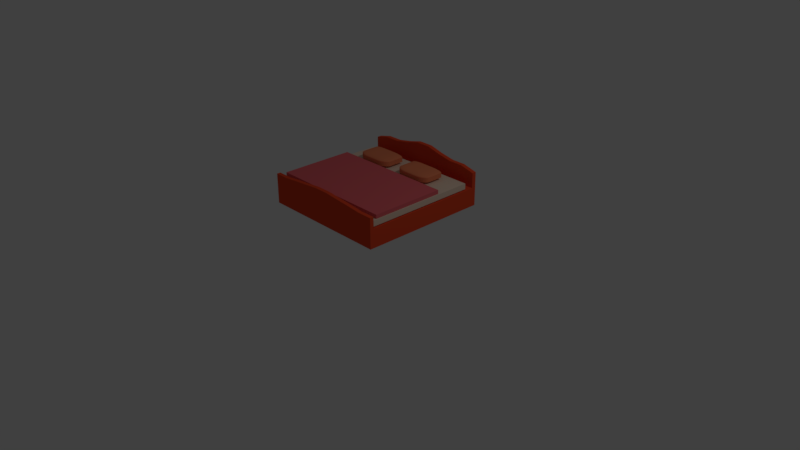 # Source: masterbed.blend  (saved by Blender 2.79.0; exported with 4.5.12 LTS)
import bpy
from mathutils import Matrix  # noqa: F401  (used for matrix-valued properties, if any)

bpy.ops.wm.read_factory_settings(use_empty=True)
scene = bpy.context.scene
scene.name = 'Scene'

# ---- collections
col_collection_1 = bpy.data.collections.new('Collection 1'); scene.collection.children.link(col_collection_1)

# ---- materials (node trees are filled in below, after node groups)
mat_sheets = bpy.data.materials.new('Sheets')
mat_sheets.alpha_threshold = 0.0
mat_sheets.use_transparent_shadow = False
mat_sheets.diffuse_color = (0.8, 0.14, 0.1603, 1.0)
mat_sheets.roughness = 0.5
mat_pillow = bpy.data.materials.new('Pillow')
mat_pillow.alpha_threshold = 0.0
mat_pillow.use_transparent_shadow = False
mat_pillow.diffuse_color = (0.8, 0.2288, 0.1087, 1.0)
mat_pillow.roughness = 0.5
mat_mattress = bpy.data.materials.new('Mattress')
mat_mattress.alpha_threshold = 0.0
mat_mattress.use_transparent_shadow = False
mat_mattress.diffuse_color = (0.8, 0.6245, 0.4888, 1.0)
mat_mattress.roughness = 0.5
mat_bedframe = bpy.data.materials.new('BedFrame')
mat_bedframe.alpha_threshold = 0.0
mat_bedframe.use_transparent_shadow = False
mat_bedframe.diffuse_color = (0.8, 0.07363, 0.02535, 1.0)
mat_bedframe.roughness = 0.5
mat_bedframe.line_color = (0.0, 0.0, 0.0, 1.0)

# ---- material node trees

# ---- world
world_world = bpy.data.worlds.new('World'); scene.world = world_world
world_world.color = (0.05088, 0.05088, 0.05088)
world_world.use_sun_shadow = False
world_world.sun_shadow_jitter_overblur = 0.0
world_world.cycles.sampling_method = 'MANUAL'

# ---- cameras
cam_camera = bpy.data.cameras.new('Camera')
cam_camera.clip_end = 100.0
cam_camera.lens = 35.0
cam_camera.sensor_width = 32.0
cam_camera.sensor_height = 18.0
cam_camera.ortho_scale = 7.314
cam_camera.dof.focus_distance = 0.0
cam_camera.dof.aperture_fstop = 128.0

# ---- lights
light_lamp = bpy.data.lights.new('Lamp', 'POINT')
light_lamp.transmission_factor = 0.0
light_lamp.cutoff_distance = 30.0
light_lamp.energy = 100.0
light_lamp.shadow_buffer_clip_start = 1.001
light_lamp.shadow_soft_size = 0.1
light_lamp.shadow_maximum_resolution = 0.006
light_lamp.use_absolute_resolution = True

# ---- meshes
me_cube_004 = bpy.data.meshes.new('Cube.004')
me_cube_004.from_pydata([(-1.0, -1.0, -1.0), (-1.0, -1.0, 1.0), (-1.0, 1.0, -1.0), (-1.0, 1.0, 1.0), (1.0, -1.0, -1.0), (1.0, -1.0, 1.0), (1.0, 1.0, -1.0), (1.0, 1.0, 1.0)], [], [(0, 1, 3, 2), (2, 3, 7, 6), (6, 7, 5, 4), (4, 5, 1, 0), (2, 6, 4, 0), (7, 3, 1, 5)])
me_cube_004.materials.append(mat_sheets)
me_cube_004.use_remesh_preserve_volume = False
me_cube_004.use_remesh_preserve_attributes = False
me_cube_004.use_mirror_vertex_groups = False
me_cube_004.update()
me_cube_003 = bpy.data.meshes.new('Cube.003')
me_cube_003.from_pydata([(-1.0, 1.0, -1.0), (1.0, 1.0, -1.0), (-0.3485, -1.0, -1.0), (-1.0, -0.3485, -1.0), (-0.4505, -0.992, -1.0), (-0.5499, -0.9681, -1.0), (-0.6443, -0.929, -1.0), (-0.7315, -0.8756, -1.0), (-0.8092, -0.8092, -1.0), (-0.8756, -0.7315, -1.0), (-0.929, -0.6443, -1.0), (-0.9681, -0.5499, -1.0), (-0.992, -0.4505, -1.0), (-0.3485, -1.0, 0.3485), (-0.3485, -0.3485, 1.0), (-1.0, -0.3485, 0.3485), (-0.3485, -0.992, 0.4505), (-0.3485, -0.9681, 0.5498), (-0.3485, -0.929, 0.6443), (-0.3485, -0.8756, 0.7315), (-0.3485, -0.8092, 0.8092), (-0.4505, -0.992, 0.3485), (-0.4526, -0.983, 0.4536), (-0.4532, -0.9573, 0.5557), (-0.453, -0.9172, 0.6488), (-0.4524, -0.8654, 0.7313), (-0.4521, -0.8036, 0.8031), (-0.5498, -0.9681, 0.3485), (-0.5549, -0.9573, 0.4544), (-0.5551, -0.9304, 0.5563), (-0.5521, -0.8912, 0.6459), (-0.5486, -0.8432, 0.7223), (-0.5468, -0.7875, 0.7872), (-0.6443, -0.929, 0.3485), (-0.6488, -0.917, 0.4538), (-0.6457, -0.891, 0.5531), (-0.6376, -0.8556, 0.6379), (-0.6293, -0.8139, 0.7077), (-0.6251, -0.7657, 0.7656), (-0.7315, -0.8756, 0.3485), (-0.7318, -0.8649, 0.4529), (-0.7226, -0.8427, 0.5492), (-0.7078, -0.8137, 0.6295), (-0.6931, -0.7808, 0.6932), (-0.6849, -0.743, 0.743), (-0.7247, -0.7247, 0.7247), (-0.4505, -0.3485, 0.992), (-0.5498, -0.3485, 0.9681), (-0.6443, -0.3485, 0.929), (-0.7315, -0.3485, 0.8756), (-0.8092, -0.3485, 0.8092), (-0.3485, -0.4505, 0.992), (-0.4536, -0.4526, 0.983), (-0.5557, -0.4532, 0.9573), (-0.6488, -0.453, 0.9172), (-0.7313, -0.4524, 0.8654), (-0.8031, -0.4521, 0.8036), (-0.3485, -0.5498, 0.9681), (-0.4544, -0.5549, 0.9573), (-0.5563, -0.5551, 0.9304), (-0.6459, -0.5521, 0.8912), (-0.7223, -0.5486, 0.8432), (-0.7872, -0.5468, 0.7875), (-0.3485, -0.6443, 0.929), (-0.4538, -0.6488, 0.917), (-0.5531, -0.6457, 0.891), (-0.6379, -0.6376, 0.8556), (-0.7077, -0.6293, 0.8139), (-0.7656, -0.6251, 0.7657), (-0.3485, -0.7315, 0.8756), (-0.4529, -0.7318, 0.8649), (-0.5492, -0.7226, 0.8427), (-0.6295, -0.7078, 0.8137), (-0.6932, -0.6931, 0.7808), (-0.743, -0.6849, 0.743), (-0.992, -0.4505, 0.3485), (-0.9681, -0.5498, 0.3485), (-0.929, -0.6443, 0.3485), (-0.8756, -0.7315, 0.3485), (-0.8092, -0.8092, 0.3485), (-0.992, -0.3485, 0.4505), (-0.983, -0.4536, 0.4526), (-0.9573, -0.5557, 0.4532), (-0.9172, -0.6488, 0.453), (-0.8654, -0.7313, 0.4524), (-0.8036, -0.8031, 0.4521), (-0.9681, -0.3485, 0.5498), (-0.9573, -0.4544, 0.5549), (-0.9304, -0.5563, 0.5551), (-0.8912, -0.6459, 0.5521), (-0.8432, -0.7223, 0.5486), (-0.7875, -0.7872, 0.5468), (-0.929, -0.3485, 0.6443), (-0.917, -0.4538, 0.6488), (-0.891, -0.5531, 0.6457), (-0.8556, -0.6379, 0.6376), (-0.8139, -0.7077, 0.6293), (-0.7657, -0.7656, 0.6251), (-0.8756, -0.3485, 0.7315), (-0.8649, -0.4529, 0.7318), (-0.8427, -0.5492, 0.7226), (-0.8137, -0.6295, 0.7078), (-0.7808, -0.6932, 0.6931), (-0.743, -0.743, 0.6849), (-1.0, 1.0, 0.3485), (-0.3485, 1.0, 1.0), (-0.992, 1.0, 0.4505), (-0.9681, 1.0, 0.5499), (-0.929, 1.0, 0.6443), (-0.8756, 1.0, 0.7315), (-0.8092, 1.0, 0.8092), (-0.7315, 1.0, 0.8756), (-0.6443, 1.0, 0.929), (-0.5499, 1.0, 0.9681), (-0.4505, 1.0, 0.992), (1.0, -0.3485, -1.0), (0.3485, -1.0, -1.0), (0.992, -0.4505, -1.0), (0.9681, -0.5499, -1.0), (0.929, -0.6443, -1.0), (0.8756, -0.7315, -1.0), (0.8092, -0.8092, -1.0), (0.7315, -0.8756, -1.0), (0.6443, -0.929, -1.0), (0.5499, -0.9681, -1.0), (0.4505, -0.992, -1.0), (0.3485, -0.3485, 1.0), (0.3485, -1.0, 0.3485), (1.0, -0.3485, 0.3485), (0.3485, -0.4505, 0.992), (0.3485, -0.5498, 0.9681), (0.3485, -0.6443, 0.929), (0.3485, -0.7315, 0.8756), (0.3485, -0.8092, 0.8092), (0.4505, -0.3485, 0.992), (0.4526, -0.4536, 0.983), (0.4532, -0.5557, 0.9573), (0.453, -0.6488, 0.9172), (0.4524, -0.7313, 0.8654), (0.4521, -0.8031, 0.8036), (0.5498, -0.3485, 0.9681), (0.5549, -0.4544, 0.9573), (0.5551, -0.5563, 0.9304), (0.5521, -0.6459, 0.8912), (0.5486, -0.7223, 0.8432), (0.5468, -0.7872, 0.7875), (0.6443, -0.3485, 0.929), (0.6488, -0.4538, 0.917), (0.6457, -0.5531, 0.891), (0.6376, -0.6379, 0.8556), (0.6293, -0.7077, 0.8139), (0.6251, -0.7656, 0.7657), (0.7315, -0.3485, 0.8756), (0.7318, -0.4529, 0.8649), (0.7226, -0.5492, 0.8427), (0.7078, -0.6295, 0.8137), (0.6931, -0.6932, 0.7808), (0.6849, -0.743, 0.743), (0.7247, -0.7247, 0.7247), (0.4505, -0.992, 0.3485), (0.5498, -0.9681, 0.3485), (0.6443, -0.929, 0.3485), (0.7315, -0.8756, 0.3485), (0.8092, -0.8092, 0.3485), (0.3485, -0.992, 0.4505), (0.4536, -0.983, 0.4526), (0.5557, -0.9573, 0.4532), (0.6488, -0.9172, 0.453), (0.7313, -0.8654, 0.4524), (0.8031, -0.8036, 0.4521), (0.3485, -0.9681, 0.5498), (0.4544, -0.9573, 0.5549), (0.5563, -0.9304, 0.5551), (0.6459, -0.8912, 0.5521), (0.7223, -0.8432, 0.5486), (0.7872, -0.7875, 0.5468), (0.3485, -0.929, 0.6443), (0.4538, -0.917, 0.6488), (0.5531, -0.891, 0.6457), (0.6379, -0.8556, 0.6376), (0.7077, -0.8139, 0.6293), (0.7656, -0.7657, 0.6251), (0.3485, -0.8756, 0.7315), (0.4529, -0.8649, 0.7318), (0.5492, -0.8427, 0.7226), (0.6295, -0.8137, 0.7078), (0.6932, -0.7808, 0.6931), (0.743, -0.743, 0.6849), (0.992, -0.3485, 0.4505), (0.9681, -0.3485, 0.5498), (0.929, -0.3485, 0.6443), (0.8756, -0.3485, 0.7315), (0.8092, -0.3485, 0.8092), (0.992, -0.4505, 0.3485), (0.983, -0.4526, 0.4536), (0.9573, -0.4532, 0.5557), (0.9172, -0.453, 0.6488), (0.8654, -0.4524, 0.7313), (0.8036, -0.4521, 0.8031), (0.9681, -0.5498, 0.3485), (0.9573, -0.5549, 0.4544), (0.9304, -0.5551, 0.5563), (0.8912, -0.5521, 0.6459), (0.8432, -0.5486, 0.7223), (0.7875, -0.5468, 0.7872), (0.929, -0.6443, 0.3485), (0.917, -0.6488, 0.4538), (0.891, -0.6457, 0.5531), (0.8556, -0.6376, 0.6379), (0.8139, -0.6293, 0.7077), (0.7657, -0.6251, 0.7656), (0.8756, -0.7315, 0.3485), (0.8649, -0.7318, 0.4529), (0.8427, -0.7226, 0.5492), (0.8137, -0.7078, 0.6295), (0.7808, -0.6931, 0.6932), (0.743, -0.6849, 0.743), (0.3485, 1.0, 1.0), (1.0, 1.0, 0.3485), (0.4505, 1.0, 0.992), (0.5499, 1.0, 0.9681), (0.6443, 1.0, 0.929), (0.7315, 1.0, 0.8756), (0.8092, 1.0, 0.8092), (0.8756, 1.0, 0.7315), (0.929, 1.0, 0.6443), (0.9681, 1.0, 0.5499), (0.992, 1.0, 0.4505)], [], [(116, 127, 13, 2), (1, 218, 128, 115), (217, 105, 14, 126), (3, 15, 104, 0), (0, 104, 106, 107, 108, 109, 110, 111, 112, 113, 114, 105, 217, 219, 220, 221, 222, 223, 224, 225, 226, 227, 218, 1), (13, 16, 22, 21), (16, 17, 23, 22), (17, 18, 24, 23), (18, 19, 25, 24), (19, 20, 26, 25), (21, 22, 28, 27), (22, 23, 29, 28), (23, 24, 30, 29), (24, 25, 31, 30), (25, 26, 32, 31), (27, 28, 34, 33), (28, 29, 35, 34), (29, 30, 36, 35), (30, 31, 37, 36), (31, 32, 38, 37), (33, 34, 40, 39), (34, 35, 41, 40), (35, 36, 42, 41), (36, 37, 43, 42), (37, 38, 44, 43), (39, 40, 85, 79), (40, 41, 91, 85), (41, 42, 97, 91), (42, 43, 103, 97), (43, 44, 45, 103), (14, 46, 52, 51), (46, 47, 53, 52), (47, 48, 54, 53), (48, 49, 55, 54), (49, 50, 56, 55), (51, 52, 58, 57), (52, 53, 59, 58), (53, 54, 60, 59), (54, 55, 61, 60), (55, 56, 62, 61), (57, 58, 64, 63), (58, 59, 65, 64), (59, 60, 66, 65), (60, 61, 67, 66), (61, 62, 68, 67), (63, 64, 70, 69), (64, 65, 71, 70), (65, 66, 72, 71), (66, 67, 73, 72), (67, 68, 74, 73), (69, 70, 26, 20), (70, 71, 32, 26), (71, 72, 38, 32), (72, 73, 44, 38), (73, 74, 45, 44), (15, 75, 81, 80), (75, 76, 82, 81), (76, 77, 83, 82), (77, 78, 84, 83), (78, 79, 85, 84), (80, 81, 87, 86), (81, 82, 88, 87), (82, 83, 89, 88), (83, 84, 90, 89), (84, 85, 91, 90), (86, 87, 93, 92), (87, 88, 94, 93), (88, 89, 95, 94), (89, 90, 96, 95), (90, 91, 97, 96), (92, 93, 99, 98), (93, 94, 100, 99), (94, 95, 101, 100), (95, 96, 102, 101), (96, 97, 103, 102), (98, 99, 56, 50), (99, 100, 62, 56), (100, 101, 68, 62), (101, 102, 74, 68), (102, 103, 45, 74), (126, 129, 135, 134), (129, 130, 136, 135), (130, 131, 137, 136), (131, 132, 138, 137), (132, 133, 139, 138), (134, 135, 141, 140), (135, 136, 142, 141), (136, 137, 143, 142), (137, 138, 144, 143), (138, 139, 145, 144), (140, 141, 147, 146), (141, 142, 148, 147), (142, 143, 149, 148), (143, 144, 150, 149), (144, 145, 151, 150), (146, 147, 153, 152), (147, 148, 154, 153), (148, 149, 155, 154), (149, 150, 156, 155), (150, 151, 157, 156), (152, 153, 198, 192), (153, 154, 204, 198), (154, 155, 210, 204), (155, 156, 216, 210), (156, 157, 158, 216), (127, 159, 165, 164), (159, 160, 166, 165), (160, 161, 167, 166), (161, 162, 168, 167), (162, 163, 169, 168), (164, 165, 171, 170), (165, 166, 172, 171), (166, 167, 173, 172), (167, 168, 174, 173), (168, 169, 175, 174), (170, 171, 177, 176), (171, 172, 178, 177), (172, 173, 179, 178), (173, 174, 180, 179), (174, 175, 181, 180), (176, 177, 183, 182), (177, 178, 184, 183), (178, 179, 185, 184), (179, 180, 186, 185), (180, 181, 187, 186), (182, 183, 139, 133), (183, 184, 145, 139), (184, 185, 151, 145), (185, 186, 157, 151), (186, 187, 158, 157), (128, 188, 194, 193), (188, 189, 195, 194), (189, 190, 196, 195), (190, 191, 197, 196), (191, 192, 198, 197), (193, 194, 200, 199), (194, 195, 201, 200), (195, 196, 202, 201), (196, 197, 203, 202), (197, 198, 204, 203), (199, 200, 206, 205), (200, 201, 207, 206), (201, 202, 208, 207), (202, 203, 209, 208), (203, 204, 210, 209), (205, 206, 212, 211), (206, 207, 213, 212), (207, 208, 214, 213), (208, 209, 215, 214), (209, 210, 216, 215), (211, 212, 169, 163), (212, 213, 175, 169), (213, 214, 181, 175), (214, 215, 187, 181), (215, 216, 158, 187), (2, 13, 21, 4), (4, 21, 27, 5), (5, 27, 33, 6), (6, 33, 39, 7), (7, 39, 79, 8), (8, 79, 78, 9), (9, 78, 77, 10), (10, 77, 76, 11), (11, 76, 75, 12), (12, 75, 15, 3), (14, 105, 114, 46), (46, 114, 113, 47), (47, 113, 112, 48), (48, 112, 111, 49), (49, 111, 110, 50), (50, 110, 109, 98), (98, 109, 108, 92), (92, 108, 107, 86), (86, 107, 106, 80), (80, 106, 104, 15), (217, 126, 134, 219), (219, 134, 140, 220), (220, 140, 146, 221), (221, 146, 152, 222), (222, 152, 192, 223), (223, 192, 191, 224), (224, 191, 190, 225), (225, 190, 189, 226), (226, 189, 188, 227), (227, 188, 128, 218), (127, 116, 125, 159), (159, 125, 124, 160), (160, 124, 123, 161), (161, 123, 122, 162), (162, 122, 121, 163), (163, 121, 120, 211), (211, 120, 119, 205), (205, 119, 118, 199), (199, 118, 117, 193), (193, 117, 115, 128), (126, 14, 51, 129), (129, 51, 57, 130), (130, 57, 63, 131), (131, 63, 69, 132), (132, 69, 20, 133), (133, 20, 19, 182), (182, 19, 18, 176), (176, 18, 17, 170), (170, 17, 16, 164), (164, 16, 13, 127), (0, 1, 115, 117, 118, 119, 120, 121, 122, 123, 124, 125, 116, 2, 4, 5, 6, 7, 8, 9, 10, 11, 12, 3)])
me_cube_003.materials.append(mat_pillow)
me_cube_003.use_remesh_preserve_volume = False
me_cube_003.use_remesh_preserve_attributes = False
me_cube_003.use_mirror_vertex_groups = False
me_cube_003.update()
me_cube_002 = bpy.data.meshes.new('Cube.002')
me_cube_002.from_pydata([(-1.0, 1.0, -1.0), (1.0, 1.0, -1.0), (-0.3485, -1.0, -1.0), (-1.0, -0.3485, -1.0), (-0.4505, -0.992, -1.0), (-0.5499, -0.9681, -1.0), (-0.6443, -0.929, -1.0), (-0.7315, -0.8756, -1.0), (-0.8092, -0.8092, -1.0), (-0.8756, -0.7315, -1.0), (-0.929, -0.6443, -1.0), (-0.9681, -0.5499, -1.0), (-0.992, -0.4505, -1.0), (-0.3485, -1.0, 0.3485), (-0.3485, -0.3485, 1.0), (-1.0, -0.3485, 0.3485), (-0.3485, -0.992, 0.4505), (-0.3485, -0.9681, 0.5498), (-0.3485, -0.929, 0.6443), (-0.3485, -0.8756, 0.7315), (-0.3485, -0.8092, 0.8092), (-0.4505, -0.992, 0.3485), (-0.4526, -0.983, 0.4536), (-0.4532, -0.9573, 0.5557), (-0.453, -0.9172, 0.6488), (-0.4524, -0.8654, 0.7313), (-0.4521, -0.8036, 0.8031), (-0.5498, -0.9681, 0.3485), (-0.5549, -0.9573, 0.4544), (-0.5551, -0.9304, 0.5563), (-0.5521, -0.8912, 0.6459), (-0.5486, -0.8432, 0.7223), (-0.5468, -0.7875, 0.7872), (-0.6443, -0.929, 0.3485), (-0.6488, -0.917, 0.4538), (-0.6457, -0.891, 0.5531), (-0.6376, -0.8556, 0.6379), (-0.6293, -0.8139, 0.7077), (-0.6251, -0.7657, 0.7656), (-0.7315, -0.8756, 0.3485), (-0.7318, -0.8649, 0.4529), (-0.7226, -0.8427, 0.5492), (-0.7078, -0.8137, 0.6295), (-0.6931, -0.7808, 0.6932), (-0.6849, -0.743, 0.743), (-0.7247, -0.7247, 0.7247), (-0.4505, -0.3485, 0.992), (-0.5498, -0.3485, 0.9681), (-0.6443, -0.3485, 0.929), (-0.7315, -0.3485, 0.8756), (-0.8092, -0.3485, 0.8092), (-0.3485, -0.4505, 0.992), (-0.4536, -0.4526, 0.983), (-0.5557, -0.4532, 0.9573), (-0.6488, -0.453, 0.9172), (-0.7313, -0.4524, 0.8654), (-0.8031, -0.4521, 0.8036), (-0.3485, -0.5498, 0.9681), (-0.4544, -0.5549, 0.9573), (-0.5563, -0.5551, 0.9304), (-0.6459, -0.5521, 0.8912), (-0.7223, -0.5486, 0.8432), (-0.7872, -0.5468, 0.7875), (-0.3485, -0.6443, 0.929), (-0.4538, -0.6488, 0.917), (-0.5531, -0.6457, 0.891), (-0.6379, -0.6376, 0.8556), (-0.7077, -0.6293, 0.8139), (-0.7656, -0.6251, 0.7657), (-0.3485, -0.7315, 0.8756), (-0.4529, -0.7318, 0.8649), (-0.5492, -0.7226, 0.8427), (-0.6295, -0.7078, 0.8137), (-0.6932, -0.6931, 0.7808), (-0.743, -0.6849, 0.743), (-0.992, -0.4505, 0.3485), (-0.9681, -0.5498, 0.3485), (-0.929, -0.6443, 0.3485), (-0.8756, -0.7315, 0.3485), (-0.8092, -0.8092, 0.3485), (-0.992, -0.3485, 0.4505), (-0.983, -0.4536, 0.4526), (-0.9573, -0.5557, 0.4532), (-0.9172, -0.6488, 0.453), (-0.8654, -0.7313, 0.4524), (-0.8036, -0.8031, 0.4521), (-0.9681, -0.3485, 0.5498), (-0.9573, -0.4544, 0.5549), (-0.9304, -0.5563, 0.5551), (-0.8912, -0.6459, 0.5521), (-0.8432, -0.7223, 0.5486), (-0.7875, -0.7872, 0.5468), (-0.929, -0.3485, 0.6443), (-0.917, -0.4538, 0.6488), (-0.891, -0.5531, 0.6457), (-0.8556, -0.6379, 0.6376), (-0.8139, -0.7077, 0.6293), (-0.7657, -0.7656, 0.6251), (-0.8756, -0.3485, 0.7315), (-0.8649, -0.4529, 0.7318), (-0.8427, -0.5492, 0.7226), (-0.8137, -0.6295, 0.7078), (-0.7808, -0.6932, 0.6931), (-0.743, -0.743, 0.6849), (-1.0, 1.0, 0.3485), (-0.3485, 1.0, 1.0), (-0.992, 1.0, 0.4505), (-0.9681, 1.0, 0.5499), (-0.929, 1.0, 0.6443), (-0.8756, 1.0, 0.7315), (-0.8092, 1.0, 0.8092), (-0.7315, 1.0, 0.8756), (-0.6443, 1.0, 0.929), (-0.5499, 1.0, 0.9681), (-0.4505, 1.0, 0.992), (1.0, -0.3485, -1.0), (0.3485, -1.0, -1.0), (0.992, -0.4505, -1.0), (0.9681, -0.5499, -1.0), (0.929, -0.6443, -1.0), (0.8756, -0.7315, -1.0), (0.8092, -0.8092, -1.0), (0.7315, -0.8756, -1.0), (0.6443, -0.929, -1.0), (0.5499, -0.9681, -1.0), (0.4505, -0.992, -1.0), (0.3485, -0.3485, 1.0), (0.3485, -1.0, 0.3485), (1.0, -0.3485, 0.3485), (0.3485, -0.4505, 0.992), (0.3485, -0.5498, 0.9681), (0.3485, -0.6443, 0.929), (0.3485, -0.7315, 0.8756), (0.3485, -0.8092, 0.8092), (0.4505, -0.3485, 0.992), (0.4526, -0.4536, 0.983), (0.4532, -0.5557, 0.9573), (0.453, -0.6488, 0.9172), (0.4524, -0.7313, 0.8654), (0.4521, -0.8031, 0.8036), (0.5498, -0.3485, 0.9681), (0.5549, -0.4544, 0.9573), (0.5551, -0.5563, 0.9304), (0.5521, -0.6459, 0.8912), (0.5486, -0.7223, 0.8432), (0.5468, -0.7872, 0.7875), (0.6443, -0.3485, 0.929), (0.6488, -0.4538, 0.917), (0.6457, -0.5531, 0.891), (0.6376, -0.6379, 0.8556), (0.6293, -0.7077, 0.8139), (0.6251, -0.7656, 0.7657), (0.7315, -0.3485, 0.8756), (0.7318, -0.4529, 0.8649), (0.7226, -0.5492, 0.8427), (0.7078, -0.6295, 0.8137), (0.6931, -0.6932, 0.7808), (0.6849, -0.743, 0.743), (0.7247, -0.7247, 0.7247), (0.4505, -0.992, 0.3485), (0.5498, -0.9681, 0.3485), (0.6443, -0.929, 0.3485), (0.7315, -0.8756, 0.3485), (0.8092, -0.8092, 0.3485), (0.3485, -0.992, 0.4505), (0.4536, -0.983, 0.4526), (0.5557, -0.9573, 0.4532), (0.6488, -0.9172, 0.453), (0.7313, -0.8654, 0.4524), (0.8031, -0.8036, 0.4521), (0.3485, -0.9681, 0.5498), (0.4544, -0.9573, 0.5549), (0.5563, -0.9304, 0.5551), (0.6459, -0.8912, 0.5521), (0.7223, -0.8432, 0.5486), (0.7872, -0.7875, 0.5468), (0.3485, -0.929, 0.6443), (0.4538, -0.917, 0.6488), (0.5531, -0.891, 0.6457), (0.6379, -0.8556, 0.6376), (0.7077, -0.8139, 0.6293), (0.7656, -0.7657, 0.6251), (0.3485, -0.8756, 0.7315), (0.4529, -0.8649, 0.7318), (0.5492, -0.8427, 0.7226), (0.6295, -0.8137, 0.7078), (0.6932, -0.7808, 0.6931), (0.743, -0.743, 0.6849), (0.992, -0.3485, 0.4505), (0.9681, -0.3485, 0.5498), (0.929, -0.3485, 0.6443), (0.8756, -0.3485, 0.7315), (0.8092, -0.3485, 0.8092), (0.992, -0.4505, 0.3485), (0.983, -0.4526, 0.4536), (0.9573, -0.4532, 0.5557), (0.9172, -0.453, 0.6488), (0.8654, -0.4524, 0.7313), (0.8036, -0.4521, 0.8031), (0.9681, -0.5498, 0.3485), (0.9573, -0.5549, 0.4544), (0.9304, -0.5551, 0.5563), (0.8912, -0.5521, 0.6459), (0.8432, -0.5486, 0.7223), (0.7875, -0.5468, 0.7872), (0.929, -0.6443, 0.3485), (0.917, -0.6488, 0.4538), (0.891, -0.6457, 0.5531), (0.8556, -0.6376, 0.6379), (0.8139, -0.6293, 0.7077), (0.7657, -0.6251, 0.7656), (0.8756, -0.7315, 0.3485), (0.8649, -0.7318, 0.4529), (0.8427, -0.7226, 0.5492), (0.8137, -0.7078, 0.6295), (0.7808, -0.6931, 0.6932), (0.743, -0.6849, 0.743), (0.3485, 1.0, 1.0), (1.0, 1.0, 0.3485), (0.4505, 1.0, 0.992), (0.5499, 1.0, 0.9681), (0.6443, 1.0, 0.929), (0.7315, 1.0, 0.8756), (0.8092, 1.0, 0.8092), (0.8756, 1.0, 0.7315), (0.929, 1.0, 0.6443), (0.9681, 1.0, 0.5499), (0.992, 1.0, 0.4505)], [], [(116, 127, 13, 2), (1, 218, 128, 115), (217, 105, 14, 126), (3, 15, 104, 0), (0, 104, 106, 107, 108, 109, 110, 111, 112, 113, 114, 105, 217, 219, 220, 221, 222, 223, 224, 225, 226, 227, 218, 1), (13, 16, 22, 21), (16, 17, 23, 22), (17, 18, 24, 23), (18, 19, 25, 24), (19, 20, 26, 25), (21, 22, 28, 27), (22, 23, 29, 28), (23, 24, 30, 29), (24, 25, 31, 30), (25, 26, 32, 31), (27, 28, 34, 33), (28, 29, 35, 34), (29, 30, 36, 35), (30, 31, 37, 36), (31, 32, 38, 37), (33, 34, 40, 39), (34, 35, 41, 40), (35, 36, 42, 41), (36, 37, 43, 42), (37, 38, 44, 43), (39, 40, 85, 79), (40, 41, 91, 85), (41, 42, 97, 91), (42, 43, 103, 97), (43, 44, 45, 103), (14, 46, 52, 51), (46, 47, 53, 52), (47, 48, 54, 53), (48, 49, 55, 54), (49, 50, 56, 55), (51, 52, 58, 57), (52, 53, 59, 58), (53, 54, 60, 59), (54, 55, 61, 60), (55, 56, 62, 61), (57, 58, 64, 63), (58, 59, 65, 64), (59, 60, 66, 65), (60, 61, 67, 66), (61, 62, 68, 67), (63, 64, 70, 69), (64, 65, 71, 70), (65, 66, 72, 71), (66, 67, 73, 72), (67, 68, 74, 73), (69, 70, 26, 20), (70, 71, 32, 26), (71, 72, 38, 32), (72, 73, 44, 38), (73, 74, 45, 44), (15, 75, 81, 80), (75, 76, 82, 81), (76, 77, 83, 82), (77, 78, 84, 83), (78, 79, 85, 84), (80, 81, 87, 86), (81, 82, 88, 87), (82, 83, 89, 88), (83, 84, 90, 89), (84, 85, 91, 90), (86, 87, 93, 92), (87, 88, 94, 93), (88, 89, 95, 94), (89, 90, 96, 95), (90, 91, 97, 96), (92, 93, 99, 98), (93, 94, 100, 99), (94, 95, 101, 100), (95, 96, 102, 101), (96, 97, 103, 102), (98, 99, 56, 50), (99, 100, 62, 56), (100, 101, 68, 62), (101, 102, 74, 68), (102, 103, 45, 74), (126, 129, 135, 134), (129, 130, 136, 135), (130, 131, 137, 136), (131, 132, 138, 137), (132, 133, 139, 138), (134, 135, 141, 140), (135, 136, 142, 141), (136, 137, 143, 142), (137, 138, 144, 143), (138, 139, 145, 144), (140, 141, 147, 146), (141, 142, 148, 147), (142, 143, 149, 148), (143, 144, 150, 149), (144, 145, 151, 150), (146, 147, 153, 152), (147, 148, 154, 153), (148, 149, 155, 154), (149, 150, 156, 155), (150, 151, 157, 156), (152, 153, 198, 192), (153, 154, 204, 198), (154, 155, 210, 204), (155, 156, 216, 210), (156, 157, 158, 216), (127, 159, 165, 164), (159, 160, 166, 165), (160, 161, 167, 166), (161, 162, 168, 167), (162, 163, 169, 168), (164, 165, 171, 170), (165, 166, 172, 171), (166, 167, 173, 172), (167, 168, 174, 173), (168, 169, 175, 174), (170, 171, 177, 176), (171, 172, 178, 177), (172, 173, 179, 178), (173, 174, 180, 179), (174, 175, 181, 180), (176, 177, 183, 182), (177, 178, 184, 183), (178, 179, 185, 184), (179, 180, 186, 185), (180, 181, 187, 186), (182, 183, 139, 133), (183, 184, 145, 139), (184, 185, 151, 145), (185, 186, 157, 151), (186, 187, 158, 157), (128, 188, 194, 193), (188, 189, 195, 194), (189, 190, 196, 195), (190, 191, 197, 196), (191, 192, 198, 197), (193, 194, 200, 199), (194, 195, 201, 200), (195, 196, 202, 201), (196, 197, 203, 202), (197, 198, 204, 203), (199, 200, 206, 205), (200, 201, 207, 206), (201, 202, 208, 207), (202, 203, 209, 208), (203, 204, 210, 209), (205, 206, 212, 211), (206, 207, 213, 212), (207, 208, 214, 213), (208, 209, 215, 214), (209, 210, 216, 215), (211, 212, 169, 163), (212, 213, 175, 169), (213, 214, 181, 175), (214, 215, 187, 181), (215, 216, 158, 187), (2, 13, 21, 4), (4, 21, 27, 5), (5, 27, 33, 6), (6, 33, 39, 7), (7, 39, 79, 8), (8, 79, 78, 9), (9, 78, 77, 10), (10, 77, 76, 11), (11, 76, 75, 12), (12, 75, 15, 3), (14, 105, 114, 46), (46, 114, 113, 47), (47, 113, 112, 48), (48, 112, 111, 49), (49, 111, 110, 50), (50, 110, 109, 98), (98, 109, 108, 92), (92, 108, 107, 86), (86, 107, 106, 80), (80, 106, 104, 15), (217, 126, 134, 219), (219, 134, 140, 220), (220, 140, 146, 221), (221, 146, 152, 222), (222, 152, 192, 223), (223, 192, 191, 224), (224, 191, 190, 225), (225, 190, 189, 226), (226, 189, 188, 227), (227, 188, 128, 218), (127, 116, 125, 159), (159, 125, 124, 160), (160, 124, 123, 161), (161, 123, 122, 162), (162, 122, 121, 163), (163, 121, 120, 211), (211, 120, 119, 205), (205, 119, 118, 199), (199, 118, 117, 193), (193, 117, 115, 128), (126, 14, 51, 129), (129, 51, 57, 130), (130, 57, 63, 131), (131, 63, 69, 132), (132, 69, 20, 133), (133, 20, 19, 182), (182, 19, 18, 176), (176, 18, 17, 170), (170, 17, 16, 164), (164, 16, 13, 127), (0, 1, 115, 117, 118, 119, 120, 121, 122, 123, 124, 125, 116, 2, 4, 5, 6, 7, 8, 9, 10, 11, 12, 3)])
me_cube_002.materials.append(mat_pillow)
me_cube_002.use_remesh_preserve_volume = False
me_cube_002.use_remesh_preserve_attributes = False
me_cube_002.use_mirror_vertex_groups = False
me_cube_002.update()
me_cube_001 = bpy.data.meshes.new('Cube.001')
me_cube_001.from_pydata([(-1.0, -1.0, -1.0), (-1.0, -1.0, 1.0), (-1.0, 1.0, -1.0), (-1.0, 1.0, 1.0), (1.0, -1.0, -1.0), (1.0, -1.0, 1.0), (1.0, 1.0, -1.0), (1.0, 1.0, 1.0)], [], [(0, 1, 3, 2), (2, 3, 7, 6), (6, 7, 5, 4), (4, 5, 1, 0), (2, 6, 4, 0), (7, 3, 1, 5)])
me_cube_001.materials.append(mat_mattress)
me_cube_001.use_remesh_preserve_volume = False
me_cube_001.use_remesh_preserve_attributes = False
me_cube_001.use_mirror_vertex_groups = False
me_cube_001.update()
me_cube = bpy.data.meshes.new('Cube')
me_cube.from_pydata([(1.0, 1.0, -1.0), (1.0, -1.0, -1.0), (-1.0, -1.0, -1.0), (-1.0, 1.0, -1.0), (1.0, 1.0, 1.0), (1.0, -1.0, 1.0), (-1.0, -1.0, 1.0), (-1.0, 1.0, 1.0), (1.0, 0.8349, -1.0), (1.0, 0.6811, -1.0), (1.0, 0.5272, -1.0), (1.0, 0.3734, -1.0), (1.0, 0.2195, -1.0), (1.0, 0.0657, -1.0), (1.0, -0.08814, -1.0), (1.0, -0.242, -1.0), (1.0, -0.3958, -1.0), (1.0, -0.5497, -1.0), (1.0, -0.7035, -1.0), (1.0, -0.8574, -1.0), (-1.0, -0.8574, -1.0), (-1.0, -0.7035, -1.0), (-1.0, -0.5497, -1.0), (-1.0, -0.3958, -1.0), (-1.0, -0.242, -1.0), (-1.0, -0.08814, -1.0), (-1.0, 0.0657, -1.0), (-1.0, 0.2195, -1.0), (-1.0, 0.3734, -1.0), (-1.0, 0.5272, -1.0), (-1.0, 0.6811, -1.0), (-1.0, 0.8349, -1.0), (1.0, 0.8349, 1.0), (1.0, 0.6811, 1.0), (1.0, 0.5272, 1.0), (1.0, 0.3734, 1.0), (1.0, 0.2195, 1.0), (1.0, 0.0657, 1.0), (1.0, -0.08815, 1.0), (1.0, -0.242, 1.0), (1.0, -0.3958, 1.0), (1.0, -0.5497, 1.0), (1.0, -0.7035, 1.0), (1.0, -0.8574, 1.0), (-1.0, -0.8574, 1.0), (-1.0, -0.7035, 1.0), (-1.0, -0.5497, 1.0), (-1.0, -0.3958, 1.0), (-1.0, -0.242, 1.0), (-1.0, -0.08814, 1.0), (-1.0, 0.0657, 1.0), (-1.0, 0.2195, 1.0), (-1.0, 0.3734, 1.0), (-1.0, 0.5272, 1.0), (-1.0, 0.6811, 1.0), (-1.0, 0.8349, 1.0), (-1.0, 0.8679, -1.0), (-1.0, 0.901, -1.0), (-1.0, 0.934, -1.0), (-1.0, 0.967, -1.0), (-1.0, 0.8679, 1.0), (-1.0, 0.901, 1.0), (-1.0, 0.934, 1.0), (-1.0, 0.967, 1.0), (1.0, 0.967, -1.0), (1.0, 0.934, -1.0), (1.0, 0.901, -1.0), (1.0, 0.8679, -1.0), (1.0, 0.967, 1.0), (1.0, 0.934, 1.0), (1.0, 0.901, 1.0), (1.0, 0.8679, 1.0), (1.0, -0.8859, -1.0), (1.0, -0.9144, -1.0), (1.0, -0.943, -1.0), (1.0, -0.9715, -1.0), (1.0, -0.8859, 1.0), (1.0, -0.9144, 1.0), (1.0, -0.943, 1.0), (1.0, -0.9715, 1.0), (-1.0, -0.9715, -1.0), (-1.0, -0.943, -1.0), (-1.0, -0.9144, -1.0), (-1.0, -0.8859, -1.0), (-1.0, -0.9715, 1.0), (-1.0, -0.9429, 1.0), (-1.0, -0.9144, 1.0), (-1.0, -0.8859, 1.0), (0.7778, 1.0, -1.0), (0.5556, 1.0, -1.0), (0.3333, 1.0, -1.0), (0.1111, 1.0, -1.0), (-0.1111, 1.0, -1.0), (-0.3333, 1.0, -1.0), (-0.5556, 1.0, -1.0), (-0.7778, 1.0, -1.0), (0.7778, -1.0, -1.0), (0.5556, -1.0, -1.0), (0.3333, -1.0, -1.0), (0.1111, -1.0, -1.0), (-0.1111, -1.0, -1.0), (-0.3333, -1.0, -1.0), (-0.5556, -1.0, -1.0), (-0.7778, -1.0, -1.0), (0.7778, 1.0, 1.0), (0.5556, 1.0, 1.0), (0.3333, 1.0, 1.0), (0.1111, 1.0, 1.0), (-0.1111, 1.0, 1.0), (-0.3333, 1.0, 1.0), (-0.5556, 1.0, 1.0), (-0.7778, 1.0, 1.0), (0.7778, -1.0, 1.0), (0.5556, -1.0, 1.0), (0.3333, -1.0, 1.0), (0.1111, -1.0, 1.0), (-0.1111, -1.0, 1.0), (-0.3333, -1.0, 1.0), (-0.5556, -1.0, 1.0), (-0.7778, -1.0, 1.0), (-0.7778, 0.8349, 1.0), (-0.5556, 0.8349, 1.0), (-0.3333, 0.8349, 1.0), (-0.1111, 0.8349, 1.0), (0.1111, 0.8349, 1.0), (0.3333, 0.8349, 1.0), (0.5556, 0.8349, 1.0), (0.7778, 0.8349, 1.0), (-0.7778, 0.6811, 1.0), (-0.5556, 0.6811, 1.0), (-0.3333, 0.6811, 1.0), (-0.1111, 0.6811, 1.0), (0.1111, 0.6811, 1.0), (0.3333, 0.6811, 1.0), (0.5556, 0.6811, 1.0), (0.7778, 0.6811, 1.0), (-0.7778, 0.5272, 1.0), (-0.5556, 0.5272, 1.0), (-0.3333, 0.5272, 1.0), (-0.1111, 0.5272, 1.0), (0.1111, 0.5272, 1.0), (0.3333, 0.5272, 1.0), (0.5556, 0.5272, 1.0), (0.7778, 0.5272, 1.0), (-0.7778, 0.3734, 1.0), (-0.5556, 0.3734, 1.0), (-0.3333, 0.3734, 1.0), (-0.1111, 0.3734, 1.0), (0.1111, 0.3734, 1.0), (0.3333, 0.3734, 1.0), (0.5556, 0.3734, 1.0), (0.7778, 0.3734, 1.0), (-0.7778, 0.2195, 1.0), (-0.5556, 0.2195, 1.0), (-0.3333, 0.2195, 1.0), (-0.1111, 0.2195, 1.0), (0.1111, 0.2195, 1.0), (0.3333, 0.2195, 1.0), (0.5556, 0.2195, 1.0), (0.7778, 0.2195, 1.0), (-0.7778, 0.0657, 1.0), (-0.5556, 0.0657, 1.0), (-0.3333, 0.0657, 1.0), (-0.1111, 0.0657, 1.0), (0.1111, 0.0657, 1.0), (0.3333, 0.0657, 1.0), (0.5556, 0.0657, 1.0), (0.7778, 0.0657, 1.0), (-0.7778, -0.08814, 1.0), (-0.5556, -0.08814, 1.0), (-0.3333, -0.08814, 1.0), (-0.1111, -0.08814, 1.0), (0.1111, -0.08815, 1.0), (0.3333, -0.08815, 1.0), (0.5556, -0.08815, 1.0), (0.7778, -0.08815, 1.0), (-0.7778, -0.242, 1.0), (-0.5556, -0.242, 1.0), (-0.3333, -0.242, 1.0), (-0.1111, -0.242, 1.0), (0.1111, -0.242, 1.0), (0.3333, -0.242, 1.0), (0.5556, -0.242, 1.0), (0.7778, -0.242, 1.0), (-0.7778, -0.3958, 1.0), (-0.5556, -0.3958, 1.0), (-0.3333, -0.3958, 1.0), (-0.1111, -0.3958, 1.0), (0.1111, -0.3958, 1.0), (0.3333, -0.3958, 1.0), (0.5556, -0.3958, 1.0), (0.7778, -0.3958, 1.0), (-0.7778, -0.5497, 1.0), (-0.5556, -0.5497, 1.0), (-0.3333, -0.5497, 1.0), (-0.1111, -0.5497, 1.0), (0.1111, -0.5497, 1.0), (0.3333, -0.5497, 1.0), (0.5556, -0.5497, 1.0), (0.7778, -0.5497, 1.0), (-0.7778, -0.7035, 1.0), (-0.5556, -0.7035, 1.0), (-0.3333, -0.7035, 1.0), (-0.1111, -0.7035, 1.0), (0.1111, -0.7035, 1.0), (0.3333, -0.7035, 1.0), (0.5556, -0.7035, 1.0), (0.7778, -0.7035, 1.0), (-0.7778, -0.8574, 1.0), (-0.5556, -0.8574, 1.0), (-0.3333, -0.8574, 1.0), (-0.1111, -0.8574, 1.0), (0.1111, -0.8574, 1.0), (0.3333, -0.8574, 1.0), (0.5556, -0.8574, 1.0), (0.7778, -0.8574, 1.0), (0.7778, 0.8349, -1.0), (0.5556, 0.8349, -1.0), (0.3333, 0.8349, -1.0), (0.1111, 0.8349, -1.0), (-0.1111, 0.8349, -1.0), (-0.3333, 0.8349, -1.0), (-0.5556, 0.8349, -1.0), (-0.7778, 0.8349, -1.0), (0.7778, 0.6811, -1.0), (0.5556, 0.6811, -1.0), (0.3333, 0.6811, -1.0), (0.1111, 0.6811, -1.0), (-0.1111, 0.6811, -1.0), (-0.3333, 0.6811, -1.0), (-0.5556, 0.6811, -1.0), (-0.7778, 0.6811, -1.0), (0.7778, 0.5272, -1.0), (0.5556, 0.5272, -1.0), (0.3333, 0.5272, -1.0), (0.1111, 0.5272, -1.0), (-0.1111, 0.5272, -1.0), (-0.3333, 0.5272, -1.0), (-0.5556, 0.5272, -1.0), (-0.7778, 0.5272, -1.0), (0.7778, 0.3734, -1.0), (0.5556, 0.3734, -1.0), (0.3333, 0.3734, -1.0), (0.1111, 0.3734, -1.0), (-0.1111, 0.3734, -1.0), (-0.3333, 0.3734, -1.0), (-0.5556, 0.3734, -1.0), (-0.7778, 0.3734, -1.0), (0.7778, 0.2195, -1.0), (0.5556, 0.2195, -1.0), (0.3333, 0.2195, -1.0), (0.1111, 0.2195, -1.0), (-0.1111, 0.2195, -1.0), (-0.3333, 0.2195, -1.0), (-0.5556, 0.2195, -1.0), (-0.7778, 0.2195, -1.0), (0.7778, 0.0657, -1.0), (0.5556, 0.0657, -1.0), (0.3333, 0.0657, -1.0), (0.1111, 0.0657, -1.0), (-0.1111, 0.0657, -1.0), (-0.3333, 0.0657, -1.0), (-0.5556, 0.0657, -1.0), (-0.7778, 0.0657, -1.0), (0.7778, -0.08814, -1.0), (0.5556, -0.08814, -1.0), (0.3333, -0.08814, -1.0), (0.1111, -0.08814, -1.0), (-0.1111, -0.08814, -1.0), (-0.3333, -0.08814, -1.0), (-0.5556, -0.08814, -1.0), (-0.7778, -0.08814, -1.0), (0.7778, -0.242, -1.0), (0.5556, -0.242, -1.0), (0.3333, -0.242, -1.0), (0.1111, -0.242, -1.0), (-0.1111, -0.242, -1.0), (-0.3333, -0.242, -1.0), (-0.5556, -0.242, -1.0), (-0.7778, -0.242, -1.0), (0.7778, -0.3958, -1.0), (0.5556, -0.3958, -1.0), (0.3333, -0.3958, -1.0), (0.1111, -0.3958, -1.0), (-0.1111, -0.3958, -1.0), (-0.3333, -0.3958, -1.0), (-0.5556, -0.3958, -1.0), (-0.7778, -0.3958, -1.0), (0.7778, -0.5497, -1.0), (0.5556, -0.5497, -1.0), (0.3333, -0.5497, -1.0), (0.1111, -0.5497, -1.0), (-0.1111, -0.5497, -1.0), (-0.3333, -0.5497, -1.0), (-0.5556, -0.5497, -1.0), (-0.7778, -0.5497, -1.0), (0.7778, -0.7035, -1.0), (0.5556, -0.7035, -1.0), (0.3333, -0.7035, -1.0), (0.1111, -0.7035, -1.0), (-0.1111, -0.7035, -1.0), (-0.3333, -0.7035, -1.0), (-0.5556, -0.7035, -1.0), (-0.7778, -0.7035, -1.0), (0.7778, -0.8574, -1.0), (0.5556, -0.8574, -1.0), (0.3333, -0.8574, -1.0), (0.1111, -0.8574, -1.0), (-0.1111, -0.8574, -1.0), (-0.3333, -0.8574, -1.0), (-0.5556, -0.8574, -1.0), (-0.7778, -0.8574, -1.0), (0.7778, 0.967, -1.0), (0.5556, 0.967, -1.0), (0.3333, 0.967, -1.0), (0.1111, 0.967, -1.0), (-0.1111, 0.967, -1.0), (-0.3333, 0.967, -1.0), (-0.5556, 0.967, -1.0), (-0.7778, 0.967, -1.0), (0.7778, 0.934, -1.0), (0.5556, 0.934, -1.0), (0.3333, 0.934, -1.0), (0.1111, 0.934, -1.0), (-0.1111, 0.934, -1.0), (-0.3333, 0.934, -1.0), (-0.5556, 0.934, -1.0), (-0.7778, 0.934, -1.0), (0.7778, 0.901, -1.0), (0.5556, 0.901, -1.0), (0.3333, 0.901, -1.0), (0.1111, 0.901, -1.0), (-0.1111, 0.901, -1.0), (-0.3333, 0.901, -1.0), (-0.5556, 0.901, -1.0), (-0.7778, 0.901, -1.0), (0.7778, 0.8679, -1.0), (0.5556, 0.8679, -1.0), (0.3333, 0.8679, -1.0), (0.1111, 0.8679, -1.0), (-0.1111, 0.8679, -1.0), (-0.3333, 0.8679, -1.0), (-0.5556, 0.8679, -1.0), (-0.7778, 0.8679, -1.0), (-0.7778, 0.934, 1.0), (-0.5556, 0.934, 1.0), (-0.3333, 0.934, 1.0), (-0.1111, 0.934, 1.0), (0.1111, 0.934, 1.0), (0.3333, 0.934, 1.0), (0.5556, 0.934, 1.0), (0.7778, 0.934, 1.0), (-0.7778, 0.901, 1.0), (-0.5556, 0.901, 1.0), (-0.3333, 0.901, 1.0), (-0.1111, 0.901, 1.0), (0.1111, 0.901, 1.0), (0.3333, 0.901, 1.0), (0.5556, 0.901, 1.0), (0.7778, 0.901, 1.0), (-0.7778, 0.8679, 1.0), (-0.5556, 0.8679, 1.0), (-0.3333, 0.8679, 1.0), (-0.1111, 0.8679, 1.0), (0.1111, 0.8679, 1.0), (0.3333, 0.8679, 1.0), (0.5556, 0.8679, 1.0), (0.7778, 0.8679, 1.0), (-0.7778, -0.8859, 1.0), (-0.5556, -0.8859, 1.0), (-0.3333, -0.8859, 1.0), (-0.1111, -0.8859, 1.0), (0.1111, -0.8859, 1.0), (0.3333, -0.8859, 1.0), (0.5556, -0.8859, 1.0), (0.7778, -0.8859, 1.0), (-0.7778, -0.9144, 1.0), (-0.5556, -0.9144, 1.0), (-0.3333, -0.9144, 1.0), (-0.1111, -0.9144, 1.0), (0.1111, -0.9144, 1.0), (0.3333, -0.9144, 1.0), (0.5556, -0.9144, 1.0), (0.7778, -0.9144, 1.0), (-0.7778, -0.943, 1.0), (-0.5556, -0.943, 1.0), (-0.3333, -0.943, 1.0), (-0.1111, -0.943, 1.0), (0.1111, -0.943, 1.0), (0.3333, -0.943, 1.0), (0.5556, -0.943, 1.0), (0.7778, -0.943, 1.0), (0.7778, -0.8859, -1.0), (0.5556, -0.8859, -1.0), (0.3333, -0.8859, -1.0), (0.1111, -0.8859, -1.0), (-0.1111, -0.8859, -1.0), (-0.3333, -0.8859, -1.0), (-0.5556, -0.8859, -1.0), (-0.7778, -0.8859, -1.0), (0.7778, -0.9144, -1.0), (0.5556, -0.9144, -1.0), (0.3333, -0.9144, -1.0), (0.1111, -0.9144, -1.0), (-0.1111, -0.9144, -1.0), (-0.3333, -0.9144, -1.0), (-0.5556, -0.9144, -1.0), (-0.7778, -0.9144, -1.0), (0.7778, -0.943, -1.0), (0.5556, -0.943, -1.0), (0.3333, -0.943, -1.0), (0.1111, -0.943, -1.0), (-0.1111, -0.943, -1.0), (-0.3333, -0.943, -1.0), (-0.5556, -0.943, -1.0), (-0.7778, -0.943, -1.0), (0.7778, -0.9715, -1.0), (0.5556, -0.9715, -1.0), (0.3333, -0.9715, -1.0), (0.1111, -0.9715, -1.0), (-0.1111, -0.9715, -1.0), (-0.3333, -0.9715, -1.0), (-0.5556, -0.9715, -1.0), (-0.7778, -0.9715, -1.0), (1.0, 1.0, 2.603), (-1.0, 1.0, 2.603), (-1.0, 0.934, 2.603), (-1.0, 0.967, 2.603), (1.0, 0.967, 2.603), (1.0, 0.934, 2.603), (0.7778, 1.0, 2.989), (0.5556, 1.0, 2.989), (0.3333, 1.0, 3.276), (0.1111, 1.0, 3.676), (-0.1111, 1.0, 3.676), (-0.3333, 1.0, 3.276), (-0.5556, 1.0, 2.989), (-0.7778, 1.0, 2.989), (-0.7778, 0.967, 2.989), (-0.5556, 0.967, 2.989), (-0.3333, 0.967, 3.276), (-0.1111, 0.967, 3.676), (0.1111, 0.967, 3.676), (0.3333, 0.967, 3.276), (0.5556, 0.967, 2.989), (0.7778, 0.967, 2.989), (-0.7778, 0.934, 2.989), (-0.5556, 0.934, 2.989), (-0.3333, 0.934, 3.276), (-0.1111, 0.934, 3.676), (0.1111, 0.934, 3.676), (0.3333, 0.934, 3.276), (0.5556, 0.934, 2.989), (0.7778, 0.934, 2.989), (1.0, -1.0, 2.19), (-1.0, -1.0, 2.19), (1.0, -0.943, 2.19), (1.0, -0.9715, 2.19), (-1.0, -0.9715, 2.19), (-1.0, -0.9429, 2.19), (0.7778, -1.0, 2.19), (0.5556, -1.0, 2.35), (0.3333, -1.0, 2.482), (0.1111, -1.0, 2.627), (-0.1111, -1.0, 2.627), (-0.3333, -1.0, 2.482), (-0.5556, -1.0, 2.35), (-0.7778, -1.0, 2.19), (-0.7778, -0.943, 2.19), (-0.5556, -0.943, 2.35), (-0.3333, -0.943, 2.482), (-0.1111, -0.943, 2.627), (0.1111, -0.943, 2.627), (0.3333, -0.943, 2.482), (0.5556, -0.943, 2.35), (0.7778, -0.943, 2.19), (-0.7778, -0.9715, 2.19), (-0.5556, -0.9715, 2.35), (-0.3333, -0.9715, 2.482), (-0.1111, -0.9715, 2.627), (0.1111, -0.9715, 2.627), (0.3333, -0.9715, 2.482), (0.5556, -0.9715, 2.35), (0.7778, -0.9715, 2.19)], [], [(423, 103, 2, 80), (387, 386, 470, 471), (75, 79, 5, 1), (103, 119, 6, 2), (59, 63, 7, 3), (111, 95, 3, 7), (83, 87, 44, 20), (20, 44, 45, 21), (21, 45, 46, 22), (22, 46, 47, 23), (23, 47, 48, 24), (24, 48, 49, 25), (25, 49, 50, 26), (26, 50, 51, 27), (27, 51, 52, 28), (28, 52, 53, 29), (29, 53, 54, 30), (30, 54, 55, 31), (67, 71, 32, 8), (8, 32, 33, 9), (9, 33, 34, 10), (10, 34, 35, 11), (11, 35, 36, 12), (12, 36, 37, 13), (13, 37, 38, 14), (14, 38, 39, 15), (15, 39, 40, 16), (16, 40, 41, 17), (17, 41, 42, 18), (18, 42, 43, 19), (360, 60, 55, 120), (120, 55, 54, 128), (128, 54, 53, 136), (136, 53, 52, 144), (144, 52, 51, 152), (152, 51, 50, 160), (160, 50, 49, 168), (168, 49, 48, 176), (176, 48, 47, 184), (184, 47, 46, 192), (192, 46, 45, 200), (200, 45, 44, 208), (343, 223, 31, 56), (223, 231, 30, 31), (231, 239, 29, 30), (239, 247, 28, 29), (247, 255, 27, 28), (255, 263, 26, 27), (263, 271, 25, 26), (271, 279, 24, 25), (279, 287, 23, 24), (287, 295, 22, 23), (295, 303, 21, 22), (303, 311, 20, 21), (95, 319, 59, 3), (319, 327, 58, 59), (327, 335, 57, 58), (335, 343, 56, 57), (108, 109, 435, 434), (344, 345, 447, 446), (344, 62, 61, 352), (352, 61, 60, 360), (0, 4, 68, 64), (64, 68, 69, 65), (65, 69, 70, 66), (66, 70, 71, 67), (31, 55, 60, 56), (56, 60, 61, 57), (57, 61, 62, 58), (58, 62, 63, 59), (2, 6, 84, 80), (80, 84, 85, 81), (81, 85, 86, 82), (82, 86, 87, 83), (19, 43, 76, 72), (72, 76, 77, 73), (73, 77, 78, 74), (74, 78, 79, 75), (208, 44, 87, 368), (368, 87, 86, 376), (376, 86, 85, 384), (78, 391, 475, 456), (311, 399, 83, 20), (399, 407, 82, 83), (407, 415, 81, 82), (415, 423, 80, 81), (74, 75, 416, 408), (408, 416, 417, 409), (409, 417, 418, 410), (410, 418, 419, 411), (411, 419, 420, 412), (412, 420, 421, 413), (413, 421, 422, 414), (414, 422, 423, 415), (73, 74, 408, 400), (400, 408, 409, 401), (401, 409, 410, 402), (402, 410, 411, 403), (403, 411, 412, 404), (404, 412, 413, 405), (405, 413, 414, 406), (406, 414, 415, 407), (72, 73, 400, 392), (392, 400, 401, 393), (393, 401, 402, 394), (394, 402, 403, 395), (395, 403, 404, 396), (396, 404, 405, 397), (397, 405, 406, 398), (398, 406, 407, 399), (19, 72, 392, 304), (304, 392, 393, 305), (305, 393, 394, 306), (306, 394, 395, 307), (307, 395, 396, 308), (308, 396, 397, 309), (309, 397, 398, 310), (310, 398, 399, 311), (119, 118, 466, 467), (386, 385, 469, 470), (118, 117, 465, 466), (5, 79, 457, 454), (385, 384, 468, 469), (117, 116, 464, 465), (384, 85, 459, 468), (116, 115, 463, 464), (77, 383, 391, 78), (383, 382, 390, 391), (382, 381, 389, 390), (381, 380, 388, 389), (380, 379, 387, 388), (379, 378, 386, 387), (378, 377, 385, 386), (377, 376, 384, 385), (76, 375, 383, 77), (375, 374, 382, 383), (374, 373, 381, 382), (373, 372, 380, 381), (372, 371, 379, 380), (371, 370, 378, 379), (370, 369, 377, 378), (369, 368, 376, 377), (43, 215, 375, 76), (215, 214, 374, 375), (214, 213, 373, 374), (213, 212, 372, 373), (212, 211, 371, 372), (211, 210, 370, 371), (210, 209, 369, 370), (209, 208, 368, 369), (70, 359, 367, 71), (359, 358, 366, 367), (358, 357, 365, 366), (357, 356, 364, 365), (356, 355, 363, 364), (355, 354, 362, 363), (354, 353, 361, 362), (353, 352, 360, 361), (69, 351, 359, 70), (351, 350, 358, 359), (350, 349, 357, 358), (349, 348, 356, 357), (348, 347, 355, 356), (347, 346, 354, 355), (346, 345, 353, 354), (345, 344, 352, 353), (107, 108, 434, 433), (62, 344, 446, 426), (350, 351, 453, 452), (106, 107, 433, 432), (349, 350, 452, 451), (105, 106, 432, 431), (348, 349, 451, 450), (104, 105, 431, 430), (63, 62, 426, 427), (7, 63, 427, 425), (347, 348, 450, 449), (351, 69, 429, 453), (4, 104, 430, 424), (69, 68, 428, 429), (110, 111, 437, 436), (346, 347, 449, 448), (66, 67, 336, 328), (328, 336, 337, 329), (329, 337, 338, 330), (330, 338, 339, 331), (331, 339, 340, 332), (332, 340, 341, 333), (333, 341, 342, 334), (334, 342, 343, 335), (65, 66, 328, 320), (320, 328, 329, 321), (321, 329, 330, 322), (322, 330, 331, 323), (323, 331, 332, 324), (324, 332, 333, 325), (325, 333, 334, 326), (326, 334, 335, 327), (64, 65, 320, 312), (312, 320, 321, 313), (313, 321, 322, 314), (314, 322, 323, 315), (315, 323, 324, 316), (316, 324, 325, 317), (317, 325, 326, 318), (318, 326, 327, 319), (0, 64, 312, 88), (88, 312, 313, 89), (89, 313, 314, 90), (90, 314, 315, 91), (91, 315, 316, 92), (92, 316, 317, 93), (93, 317, 318, 94), (94, 318, 319, 95), (18, 19, 304, 296), (296, 304, 305, 297), (297, 305, 306, 298), (298, 306, 307, 299), (299, 307, 308, 300), (300, 308, 309, 301), (301, 309, 310, 302), (302, 310, 311, 303), (17, 18, 296, 288), (288, 296, 297, 289), (289, 297, 298, 290), (290, 298, 299, 291), (291, 299, 300, 292), (292, 300, 301, 293), (293, 301, 302, 294), (294, 302, 303, 295), (16, 17, 288, 280), (280, 288, 289, 281), (281, 289, 290, 282), (282, 290, 291, 283), (283, 291, 292, 284), (284, 292, 293, 285), (285, 293, 294, 286), (286, 294, 295, 287), (15, 16, 280, 272), (272, 280, 281, 273), (273, 281, 282, 274), (274, 282, 283, 275), (275, 283, 284, 276), (276, 284, 285, 277), (277, 285, 286, 278), (278, 286, 287, 279), (14, 15, 272, 264), (264, 272, 273, 265), (265, 273, 274, 266), (266, 274, 275, 267), (267, 275, 276, 268), (268, 276, 277, 269), (269, 277, 278, 270), (270, 278, 279, 271), (13, 14, 264, 256), (256, 264, 265, 257), (257, 265, 266, 258), (258, 266, 267, 259), (259, 267, 268, 260), (260, 268, 269, 261), (261, 269, 270, 262), (262, 270, 271, 263), (12, 13, 256, 248), (248, 256, 257, 249), (249, 257, 258, 250), (250, 258, 259, 251), (251, 259, 260, 252), (252, 260, 261, 253), (253, 261, 262, 254), (254, 262, 263, 255), (11, 12, 248, 240), (240, 248, 249, 241), (241, 249, 250, 242), (242, 250, 251, 243), (243, 251, 252, 244), (244, 252, 253, 245), (245, 253, 254, 246), (246, 254, 255, 247), (10, 11, 240, 232), (232, 240, 241, 233), (233, 241, 242, 234), (234, 242, 243, 235), (235, 243, 244, 236), (236, 244, 245, 237), (237, 245, 246, 238), (238, 246, 247, 239), (9, 10, 232, 224), (224, 232, 233, 225), (225, 233, 234, 226), (226, 234, 235, 227), (227, 235, 236, 228), (228, 236, 237, 229), (229, 237, 238, 230), (230, 238, 239, 231), (8, 9, 224, 216), (216, 224, 225, 217), (217, 225, 226, 218), (218, 226, 227, 219), (219, 227, 228, 220), (220, 228, 229, 221), (221, 229, 230, 222), (222, 230, 231, 223), (67, 8, 216, 336), (336, 216, 217, 337), (337, 217, 218, 338), (338, 218, 219, 339), (339, 219, 220, 340), (340, 220, 221, 341), (341, 221, 222, 342), (342, 222, 223, 343), (42, 207, 215, 43), (207, 206, 214, 215), (206, 205, 213, 214), (205, 204, 212, 213), (204, 203, 211, 212), (203, 202, 210, 211), (202, 201, 209, 210), (201, 200, 208, 209), (41, 199, 207, 42), (199, 198, 206, 207), (198, 197, 205, 206), (197, 196, 204, 205), (196, 195, 203, 204), (195, 194, 202, 203), (194, 193, 201, 202), (193, 192, 200, 201), (40, 191, 199, 41), (191, 190, 198, 199), (190, 189, 197, 198), (189, 188, 196, 197), (188, 187, 195, 196), (187, 186, 194, 195), (186, 185, 193, 194), (185, 184, 192, 193), (39, 183, 191, 40), (183, 182, 190, 191), (182, 181, 189, 190), (181, 180, 188, 189), (180, 179, 187, 188), (179, 178, 186, 187), (178, 177, 185, 186), (177, 176, 184, 185), (38, 175, 183, 39), (175, 174, 182, 183), (174, 173, 181, 182), (173, 172, 180, 181), (172, 171, 179, 180), (171, 170, 178, 179), (170, 169, 177, 178), (169, 168, 176, 177), (37, 167, 175, 38), (167, 166, 174, 175), (166, 165, 173, 174), (165, 164, 172, 173), (164, 163, 171, 172), (163, 162, 170, 171), (162, 161, 169, 170), (161, 160, 168, 169), (36, 159, 167, 37), (159, 158, 166, 167), (158, 157, 165, 166), (157, 156, 164, 165), (156, 155, 163, 164), (155, 154, 162, 163), (154, 153, 161, 162), (153, 152, 160, 161), (35, 151, 159, 36), (151, 150, 158, 159), (150, 149, 157, 158), (149, 148, 156, 157), (148, 147, 155, 156), (147, 146, 154, 155), (146, 145, 153, 154), (145, 144, 152, 153), (34, 143, 151, 35), (143, 142, 150, 151), (142, 141, 149, 150), (141, 140, 148, 149), (140, 139, 147, 148), (139, 138, 146, 147), (138, 137, 145, 146), (137, 136, 144, 145), (33, 135, 143, 34), (135, 134, 142, 143), (134, 133, 141, 142), (133, 132, 140, 141), (132, 131, 139, 140), (131, 130, 138, 139), (130, 129, 137, 138), (129, 128, 136, 137), (32, 127, 135, 33), (127, 126, 134, 135), (126, 125, 133, 134), (125, 124, 132, 133), (124, 123, 131, 132), (123, 122, 130, 131), (122, 121, 129, 130), (121, 120, 128, 129), (71, 367, 127, 32), (367, 366, 126, 127), (366, 365, 125, 126), (365, 364, 124, 125), (364, 363, 123, 124), (363, 362, 122, 123), (362, 361, 121, 122), (361, 360, 120, 121), (4, 0, 88, 104), (104, 88, 89, 105), (105, 89, 90, 106), (106, 90, 91, 107), (107, 91, 92, 108), (108, 92, 93, 109), (109, 93, 94, 110), (110, 94, 95, 111), (1, 5, 112, 96), (96, 112, 113, 97), (97, 113, 114, 98), (98, 114, 115, 99), (99, 115, 116, 100), (100, 116, 117, 101), (101, 117, 118, 102), (102, 118, 119, 103), (391, 390, 474, 475), (115, 114, 462, 463), (79, 78, 456, 457), (390, 389, 473, 474), (114, 113, 461, 462), (389, 388, 472, 473), (85, 84, 458, 459), (113, 112, 460, 461), (75, 1, 96, 416), (416, 96, 97, 417), (417, 97, 98, 418), (418, 98, 99, 419), (419, 99, 100, 420), (420, 100, 101, 421), (421, 101, 102, 422), (422, 102, 103, 423), (437, 425, 427, 438), (438, 427, 426, 446), (428, 445, 453, 429), (445, 444, 452, 453), (444, 443, 451, 452), (443, 442, 450, 451), (442, 441, 449, 450), (441, 440, 448, 449), (440, 439, 447, 448), (439, 438, 446, 447), (424, 430, 445, 428), (430, 431, 444, 445), (431, 432, 443, 444), (432, 433, 442, 443), (433, 434, 441, 442), (434, 435, 440, 441), (435, 436, 439, 440), (436, 437, 438, 439), (345, 346, 448, 447), (109, 110, 436, 435), (111, 7, 425, 437), (68, 4, 424, 428), (476, 458, 455, 467), (468, 459, 458, 476), (456, 475, 483, 457), (475, 474, 482, 483), (474, 473, 481, 482), (473, 472, 480, 481), (472, 471, 479, 480), (471, 470, 478, 479), (470, 469, 477, 478), (469, 468, 476, 477), (457, 483, 460, 454), (483, 482, 461, 460), (482, 481, 462, 461), (481, 480, 463, 462), (480, 479, 464, 463), (479, 478, 465, 464), (478, 477, 466, 465), (477, 476, 467, 466), (112, 5, 454, 460), (6, 119, 467, 455), (84, 6, 455, 458), (388, 387, 471, 472)])
me_cube.materials.append(mat_bedframe)
me_cube.use_remesh_preserve_volume = False
me_cube.use_remesh_preserve_attributes = False
me_cube.use_mirror_vertex_groups = False
me_cube.update()

# ---- objects
ob_cube_004 = bpy.data.objects.new('Cube.004', me_cube_004)
ob_cube_003 = bpy.data.objects.new('Cube.003', me_cube_003)
ob_cube_002 = bpy.data.objects.new('Cube.002', me_cube_002)
ob_cube_001 = bpy.data.objects.new('Cube.001', me_cube_001)
ob_cube = bpy.data.objects.new('Cube', me_cube)
ob_lamp = bpy.data.objects.new('Lamp', light_lamp)
ob_camera = bpy.data.objects.new('Camera', cam_camera)

# ---- transforms, parenting, visibility, modifiers, constraints
ob_cube_004.location = (-0.03094, -0.0923, 1.014)
ob_cube_004.scale = (0.8449, 0.4995, 0.02463)
ob_cube_004.lineart.crease_threshold = 0.0
ob_cube_003.location = (0.282, 0.5912, 1.06)
ob_cube_003.scale = (0.2545, 0.1526, 0.04467)
ob_cube_003.lineart.crease_threshold = 0.0
ob_cube_002.location = (-0.4224, 0.5912, 1.06)
ob_cube_002.scale = (0.2545, 0.1526, 0.04467)
ob_cube_002.lineart.crease_threshold = 0.0
ob_cube_001.location = (-0.02608, 0.112, 0.9494)
ob_cube_001.scale = (0.8553, 0.7595, 0.03729)
ob_cube_001.lineart.crease_threshold = 0.0
ob_cube.location = (-0.02608, 0.1588, 0.7752)
ob_cube.scale = (0.875, 0.875, 0.125)
ob_cube.lock_rotations_4d = False
ob_cube.empty_display_type = 'ARROWS'
ob_cube.lineart.crease_threshold = 0.0
ob_lamp.location = (4.076, 1.005, 5.904)
ob_lamp.rotation_euler = (0.6503, 0.05522, 1.866)
ob_lamp.lock_rotations_4d = False
ob_lamp.empty_display_type = 'ARROWS'
ob_lamp.color = (0.0, 0.0, 0.0, 0.0)
ob_lamp.lineart.crease_threshold = 0.0
ob_camera.location = (7.481, -6.508, 5.344)
ob_camera.rotation_euler = (1.109, 0.0, 0.8149)
ob_camera.lock_rotations_4d = False
ob_camera.empty_display_type = 'ARROWS'
ob_camera.color = (0.0, 0.0, 0.0, 0.0)
ob_camera.display_type = 'WIRE'
ob_camera.lineart.crease_threshold = 0.0

# ---- collection membership
col_collection_1.objects.link(ob_cube_004)
col_collection_1.objects.link(ob_cube_003)
col_collection_1.objects.link(ob_cube_002)
col_collection_1.objects.link(ob_cube_001)
col_collection_1.objects.link(ob_cube)
col_collection_1.objects.link(ob_lamp)
col_collection_1.objects.link(ob_camera)

# ---- scene / render settings (as saved in the file)
scene.camera = ob_camera
scene.frame_start = 1; scene.frame_end = 250; scene.frame_set(1)
scene.render.engine = 'BLENDER_EEVEE_NEXT'
scene.render.resolution_percentage = 50
scene.render.dither_intensity = 0.0
scene.cycles.use_denoising = False
scene.cycles.samples = 128
scene.cycles.sampling_pattern = 'TABULATED_SOBOL'
scene.cycles.use_adaptive_sampling = False
scene.cycles.use_light_tree = False
scene.cycles.blur_glossy = 0.0
scene.cycles.sample_clamp_indirect = 0.0
scene.view_settings.view_transform = 'Standard'
bpy.context.view_layer.update()
